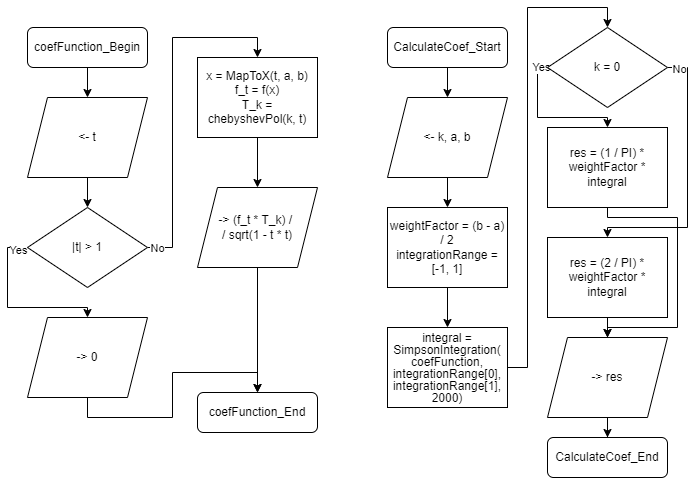

The diagram above was exported from draw.io. Its source (the exported page's mxGraphModel, read from the mxfile embedded in the PNG):
<mxGraphModel dx="1050" dy="621" grid="1" gridSize="10" guides="1" tooltips="1" connect="1" arrows="1" fold="1" page="1" pageScale="1" pageWidth="1100" pageHeight="850" math="0" shadow="0">
  <root>
    <mxCell id="0" />
    <mxCell id="1" parent="0" />
    <mxCell id="RDjzbyp9jaFqhqEgr55p-3" value="" style="edgeStyle=orthogonalEdgeStyle;rounded=0;orthogonalLoop=1;jettySize=auto;html=1;" edge="1" parent="1" source="RDjzbyp9jaFqhqEgr55p-1" target="RDjzbyp9jaFqhqEgr55p-2">
      <mxGeometry relative="1" as="geometry" />
    </mxCell>
    <mxCell id="RDjzbyp9jaFqhqEgr55p-1" value="CalculateCoef_Start" style="rounded=1;whiteSpace=wrap;html=1;" vertex="1" parent="1">
      <mxGeometry x="400" y="40" width="120" height="40" as="geometry" />
    </mxCell>
    <mxCell id="RDjzbyp9jaFqhqEgr55p-6" value="" style="edgeStyle=orthogonalEdgeStyle;rounded=0;orthogonalLoop=1;jettySize=auto;html=1;" edge="1" parent="1" source="RDjzbyp9jaFqhqEgr55p-2" target="RDjzbyp9jaFqhqEgr55p-4">
      <mxGeometry relative="1" as="geometry" />
    </mxCell>
    <mxCell id="RDjzbyp9jaFqhqEgr55p-2" value="&amp;lt;- k, a, b" style="shape=parallelogram;perimeter=parallelogramPerimeter;whiteSpace=wrap;html=1;fixedSize=1;" vertex="1" parent="1">
      <mxGeometry x="400" y="110" width="120" height="80" as="geometry" />
    </mxCell>
    <mxCell id="PgzQoqEAI5F40PEzSA81-11" value="" style="edgeStyle=orthogonalEdgeStyle;rounded=0;orthogonalLoop=1;jettySize=auto;html=1;" edge="1" parent="1" source="RDjzbyp9jaFqhqEgr55p-4" target="PgzQoqEAI5F40PEzSA81-10">
      <mxGeometry relative="1" as="geometry" />
    </mxCell>
    <mxCell id="RDjzbyp9jaFqhqEgr55p-4" value="weightFactor = (b - a) / 2&lt;div&gt;integrationRange = [-1, 1]&lt;/div&gt;" style="rounded=0;whiteSpace=wrap;html=1;" vertex="1" parent="1">
      <mxGeometry x="400" y="220" width="120" height="80" as="geometry" />
    </mxCell>
    <mxCell id="IHKJVXb-3N_NBxYUdF_P-3" value="" style="edgeStyle=orthogonalEdgeStyle;rounded=0;orthogonalLoop=1;jettySize=auto;html=1;" edge="1" parent="1" source="IHKJVXb-3N_NBxYUdF_P-1" target="IHKJVXb-3N_NBxYUdF_P-2">
      <mxGeometry relative="1" as="geometry" />
    </mxCell>
    <mxCell id="IHKJVXb-3N_NBxYUdF_P-1" value="coefFunction_Begin" style="rounded=1;whiteSpace=wrap;html=1;" vertex="1" parent="1">
      <mxGeometry x="40" y="40" width="120" height="40" as="geometry" />
    </mxCell>
    <mxCell id="IHKJVXb-3N_NBxYUdF_P-5" value="" style="edgeStyle=orthogonalEdgeStyle;rounded=0;orthogonalLoop=1;jettySize=auto;html=1;" edge="1" parent="1" source="IHKJVXb-3N_NBxYUdF_P-2" target="IHKJVXb-3N_NBxYUdF_P-4">
      <mxGeometry relative="1" as="geometry" />
    </mxCell>
    <mxCell id="IHKJVXb-3N_NBxYUdF_P-2" value="&amp;lt;- t" style="shape=parallelogram;perimeter=parallelogramPerimeter;whiteSpace=wrap;html=1;fixedSize=1;" vertex="1" parent="1">
      <mxGeometry x="40" y="110" width="120" height="80" as="geometry" />
    </mxCell>
    <mxCell id="IHKJVXb-3N_NBxYUdF_P-7" style="edgeStyle=orthogonalEdgeStyle;rounded=0;orthogonalLoop=1;jettySize=auto;html=1;exitX=0;exitY=0.5;exitDx=0;exitDy=0;entryX=0.5;entryY=0;entryDx=0;entryDy=0;" edge="1" parent="1" source="IHKJVXb-3N_NBxYUdF_P-4">
      <mxGeometry relative="1" as="geometry">
        <mxPoint x="100" y="330" as="targetPoint" />
        <Array as="points">
          <mxPoint x="20" y="260" />
          <mxPoint x="20" y="320" />
          <mxPoint x="100" y="320" />
        </Array>
      </mxGeometry>
    </mxCell>
    <mxCell id="IHKJVXb-3N_NBxYUdF_P-8" value="Yes" style="edgeLabel;html=1;align=center;verticalAlign=middle;resizable=0;points=[];" vertex="1" connectable="0" parent="IHKJVXb-3N_NBxYUdF_P-7">
      <mxGeometry x="-0.8847" y="2" relative="1" as="geometry">
        <mxPoint as="offset" />
      </mxGeometry>
    </mxCell>
    <mxCell id="IHKJVXb-3N_NBxYUdF_P-12" style="edgeStyle=orthogonalEdgeStyle;rounded=0;orthogonalLoop=1;jettySize=auto;html=1;exitX=1;exitY=0.5;exitDx=0;exitDy=0;entryX=0.5;entryY=0;entryDx=0;entryDy=0;" edge="1" parent="1" source="IHKJVXb-3N_NBxYUdF_P-4" target="IHKJVXb-3N_NBxYUdF_P-10">
      <mxGeometry relative="1" as="geometry" />
    </mxCell>
    <mxCell id="IHKJVXb-3N_NBxYUdF_P-13" value="No" style="edgeLabel;html=1;align=center;verticalAlign=middle;resizable=0;points=[];" vertex="1" connectable="0" parent="IHKJVXb-3N_NBxYUdF_P-12">
      <mxGeometry x="-0.9478" relative="1" as="geometry">
        <mxPoint as="offset" />
      </mxGeometry>
    </mxCell>
    <mxCell id="IHKJVXb-3N_NBxYUdF_P-4" value="|t| &amp;gt; 1" style="rhombus;whiteSpace=wrap;html=1;" vertex="1" parent="1">
      <mxGeometry x="40" y="220" width="120" height="80" as="geometry" />
    </mxCell>
    <mxCell id="PgzQoqEAI5F40PEzSA81-7" style="edgeStyle=orthogonalEdgeStyle;rounded=0;orthogonalLoop=1;jettySize=auto;html=1;entryX=0.5;entryY=0;entryDx=0;entryDy=0;exitX=0.5;exitY=1;exitDx=0;exitDy=0;" edge="1" parent="1" source="IHKJVXb-3N_NBxYUdF_P-9" target="PgzQoqEAI5F40PEzSA81-3">
      <mxGeometry relative="1" as="geometry" />
    </mxCell>
    <mxCell id="IHKJVXb-3N_NBxYUdF_P-9" value="-&amp;gt; 0" style="shape=parallelogram;perimeter=parallelogramPerimeter;whiteSpace=wrap;html=1;fixedSize=1;" vertex="1" parent="1">
      <mxGeometry x="40" y="330" width="120" height="80" as="geometry" />
    </mxCell>
    <mxCell id="PgzQoqEAI5F40PEzSA81-2" value="" style="edgeStyle=orthogonalEdgeStyle;rounded=0;orthogonalLoop=1;jettySize=auto;html=1;" edge="1" parent="1" source="IHKJVXb-3N_NBxYUdF_P-10" target="PgzQoqEAI5F40PEzSA81-1">
      <mxGeometry relative="1" as="geometry" />
    </mxCell>
    <mxCell id="IHKJVXb-3N_NBxYUdF_P-10" value="x = MapToX(t, a, b)&lt;div&gt;f_t = f(x)&lt;br&gt;&lt;/div&gt;&lt;div&gt;T_k = chebyshevPol(k, t)&lt;br&gt;&lt;/div&gt;" style="rounded=0;whiteSpace=wrap;html=1;" vertex="1" parent="1">
      <mxGeometry x="210" y="70" width="120" height="80" as="geometry" />
    </mxCell>
    <mxCell id="PgzQoqEAI5F40PEzSA81-9" style="edgeStyle=orthogonalEdgeStyle;rounded=0;orthogonalLoop=1;jettySize=auto;html=1;exitX=0.5;exitY=1;exitDx=0;exitDy=0;" edge="1" parent="1" source="PgzQoqEAI5F40PEzSA81-1" target="PgzQoqEAI5F40PEzSA81-3">
      <mxGeometry relative="1" as="geometry" />
    </mxCell>
    <mxCell id="PgzQoqEAI5F40PEzSA81-1" value="-&amp;gt;&amp;nbsp;(f_t * T_k) /&amp;nbsp;&lt;div&gt;/ sqrt(1 - t * t)&lt;/div&gt;" style="shape=parallelogram;perimeter=parallelogramPerimeter;whiteSpace=wrap;html=1;fixedSize=1;" vertex="1" parent="1">
      <mxGeometry x="210" y="200" width="120" height="80" as="geometry" />
    </mxCell>
    <mxCell id="PgzQoqEAI5F40PEzSA81-3" value="coefFunction_End" style="rounded=1;whiteSpace=wrap;html=1;" vertex="1" parent="1">
      <mxGeometry x="210" y="405" width="120" height="40" as="geometry" />
    </mxCell>
    <mxCell id="PgzQoqEAI5F40PEzSA81-13" style="edgeStyle=orthogonalEdgeStyle;rounded=0;orthogonalLoop=1;jettySize=auto;html=1;entryX=0.5;entryY=0;entryDx=0;entryDy=0;" edge="1" parent="1" source="PgzQoqEAI5F40PEzSA81-10" target="PgzQoqEAI5F40PEzSA81-12">
      <mxGeometry relative="1" as="geometry" />
    </mxCell>
    <mxCell id="PgzQoqEAI5F40PEzSA81-10" value="&lt;p style=&quot;line-height: 100%;&quot;&gt;integral = SimpsonIntegration( coefFunction, integrationRange[0], integrationRange[1], 2000)&lt;/p&gt;" style="rounded=0;whiteSpace=wrap;html=1;" vertex="1" parent="1">
      <mxGeometry x="400" y="340" width="120" height="80" as="geometry" />
    </mxCell>
    <mxCell id="PgzQoqEAI5F40PEzSA81-22" style="edgeStyle=orthogonalEdgeStyle;rounded=0;orthogonalLoop=1;jettySize=auto;html=1;exitX=1;exitY=0.5;exitDx=0;exitDy=0;entryX=0.5;entryY=0;entryDx=0;entryDy=0;" edge="1" parent="1" source="PgzQoqEAI5F40PEzSA81-12" target="PgzQoqEAI5F40PEzSA81-15">
      <mxGeometry relative="1" as="geometry">
        <Array as="points">
          <mxPoint x="700" y="80" />
          <mxPoint x="700" y="240" />
          <mxPoint x="620" y="240" />
        </Array>
      </mxGeometry>
    </mxCell>
    <mxCell id="PgzQoqEAI5F40PEzSA81-26" value="No" style="edgeLabel;html=1;align=center;verticalAlign=middle;resizable=0;points=[];" vertex="1" connectable="0" parent="PgzQoqEAI5F40PEzSA81-22">
      <mxGeometry x="-0.917" y="-1" relative="1" as="geometry">
        <mxPoint as="offset" />
      </mxGeometry>
    </mxCell>
    <mxCell id="PgzQoqEAI5F40PEzSA81-24" style="edgeStyle=orthogonalEdgeStyle;rounded=0;orthogonalLoop=1;jettySize=auto;html=1;exitX=0;exitY=0.5;exitDx=0;exitDy=0;entryX=0.5;entryY=0;entryDx=0;entryDy=0;" edge="1" parent="1" source="PgzQoqEAI5F40PEzSA81-12" target="PgzQoqEAI5F40PEzSA81-20">
      <mxGeometry relative="1" as="geometry">
        <Array as="points">
          <mxPoint x="550" y="80" />
          <mxPoint x="550" y="130" />
          <mxPoint x="620" y="130" />
        </Array>
      </mxGeometry>
    </mxCell>
    <mxCell id="PgzQoqEAI5F40PEzSA81-25" value="Yes" style="edgeLabel;html=1;align=center;verticalAlign=middle;resizable=0;points=[];" vertex="1" connectable="0" parent="PgzQoqEAI5F40PEzSA81-24">
      <mxGeometry x="-0.9029" y="-1" relative="1" as="geometry">
        <mxPoint as="offset" />
      </mxGeometry>
    </mxCell>
    <mxCell id="PgzQoqEAI5F40PEzSA81-12" value="k = 0" style="rhombus;whiteSpace=wrap;html=1;" vertex="1" parent="1">
      <mxGeometry x="560" y="40" width="120" height="80" as="geometry" />
    </mxCell>
    <mxCell id="PgzQoqEAI5F40PEzSA81-19" value="" style="edgeStyle=orthogonalEdgeStyle;rounded=0;orthogonalLoop=1;jettySize=auto;html=1;" edge="1" parent="1" source="PgzQoqEAI5F40PEzSA81-15" target="PgzQoqEAI5F40PEzSA81-18">
      <mxGeometry relative="1" as="geometry" />
    </mxCell>
    <mxCell id="PgzQoqEAI5F40PEzSA81-15" value="res = (2 / PI) * weightFactor * integral" style="rounded=0;whiteSpace=wrap;html=1;" vertex="1" parent="1">
      <mxGeometry x="560" y="250" width="120" height="80" as="geometry" />
    </mxCell>
    <mxCell id="PgzQoqEAI5F40PEzSA81-28" value="" style="edgeStyle=orthogonalEdgeStyle;rounded=0;orthogonalLoop=1;jettySize=auto;html=1;" edge="1" parent="1" source="PgzQoqEAI5F40PEzSA81-18" target="PgzQoqEAI5F40PEzSA81-27">
      <mxGeometry relative="1" as="geometry" />
    </mxCell>
    <mxCell id="PgzQoqEAI5F40PEzSA81-18" value="-&amp;gt; res" style="shape=parallelogram;perimeter=parallelogramPerimeter;whiteSpace=wrap;html=1;fixedSize=1;" vertex="1" parent="1">
      <mxGeometry x="560" y="350" width="120" height="80" as="geometry" />
    </mxCell>
    <mxCell id="PgzQoqEAI5F40PEzSA81-23" style="edgeStyle=orthogonalEdgeStyle;rounded=0;orthogonalLoop=1;jettySize=auto;html=1;exitX=0.5;exitY=1;exitDx=0;exitDy=0;entryX=0.5;entryY=0;entryDx=0;entryDy=0;" edge="1" parent="1" source="PgzQoqEAI5F40PEzSA81-20" target="PgzQoqEAI5F40PEzSA81-18">
      <mxGeometry relative="1" as="geometry">
        <Array as="points">
          <mxPoint x="620" y="230" />
          <mxPoint x="690" y="230" />
          <mxPoint x="690" y="340" />
          <mxPoint x="620" y="340" />
        </Array>
      </mxGeometry>
    </mxCell>
    <mxCell id="PgzQoqEAI5F40PEzSA81-20" value="res = (1 / PI) * weightFactor * integral" style="rounded=0;whiteSpace=wrap;html=1;" vertex="1" parent="1">
      <mxGeometry x="560" y="140" width="120" height="80" as="geometry" />
    </mxCell>
    <mxCell id="PgzQoqEAI5F40PEzSA81-27" value="CalculateCoef_End" style="rounded=1;whiteSpace=wrap;html=1;" vertex="1" parent="1">
      <mxGeometry x="560" y="450" width="120" height="40" as="geometry" />
    </mxCell>
  </root>
</mxGraphModel>